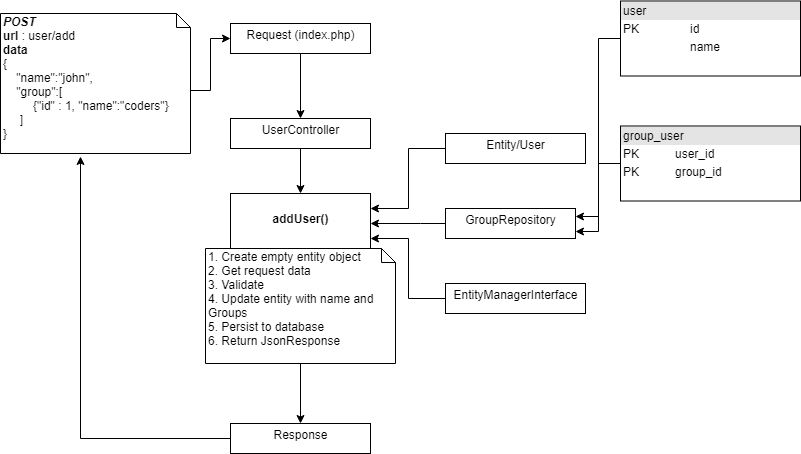

The diagram above was exported from draw.io. Its source (the exported page's mxGraphModel, read from the mxfile embedded in the PNG):
<mxGraphModel dx="1108" dy="445" grid="1" gridSize="10" guides="1" tooltips="1" connect="1" arrows="1" fold="1" page="1" pageScale="1" pageWidth="850" pageHeight="1100" math="0" shadow="0">
  <root>
    <mxCell id="0" />
    <mxCell id="1" parent="0" />
    <mxCell id="v0bLvv3_AlwxVTDJAH7d-26" style="edgeStyle=orthogonalEdgeStyle;rounded=0;orthogonalLoop=1;jettySize=auto;html=1;entryX=1;entryY=0.5;entryDx=0;entryDy=0;" edge="1" parent="1" source="v0bLvv3_AlwxVTDJAH7d-8" target="v0bLvv3_AlwxVTDJAH7d-24">
      <mxGeometry relative="1" as="geometry">
        <Array as="points">
          <mxPoint x="440" y="290" />
          <mxPoint x="440" y="290" />
        </Array>
      </mxGeometry>
    </mxCell>
    <mxCell id="v0bLvv3_AlwxVTDJAH7d-8" value="&lt;p style=&quot;margin: 0px ; margin-top: 4px ; text-align: center&quot;&gt;GroupRepository&lt;/p&gt;" style="verticalAlign=top;align=left;overflow=fill;fontSize=12;fontFamily=Helvetica;html=1;" vertex="1" parent="1">
      <mxGeometry x="465" y="275" width="130" height="30" as="geometry" />
    </mxCell>
    <mxCell id="v0bLvv3_AlwxVTDJAH7d-25" style="edgeStyle=orthogonalEdgeStyle;rounded=0;orthogonalLoop=1;jettySize=auto;html=1;entryX=1;entryY=0.25;entryDx=0;entryDy=0;" edge="1" parent="1" source="v0bLvv3_AlwxVTDJAH7d-9" target="v0bLvv3_AlwxVTDJAH7d-24">
      <mxGeometry relative="1" as="geometry" />
    </mxCell>
    <mxCell id="v0bLvv3_AlwxVTDJAH7d-9" value="&lt;p style=&quot;margin: 0px ; margin-top: 4px ; text-align: center&quot;&gt;Entity/User&lt;/p&gt;" style="verticalAlign=top;align=left;overflow=fill;fontSize=12;fontFamily=Helvetica;html=1;" vertex="1" parent="1">
      <mxGeometry x="465" y="200" width="140" height="30" as="geometry" />
    </mxCell>
    <mxCell id="v0bLvv3_AlwxVTDJAH7d-16" style="edgeStyle=orthogonalEdgeStyle;rounded=0;orthogonalLoop=1;jettySize=auto;html=1;exitX=0.5;exitY=1;exitDx=0;exitDy=0;" edge="1" parent="1" source="v0bLvv3_AlwxVTDJAH7d-10" target="v0bLvv3_AlwxVTDJAH7d-15">
      <mxGeometry relative="1" as="geometry" />
    </mxCell>
    <mxCell id="v0bLvv3_AlwxVTDJAH7d-10" value="&lt;p style=&quot;margin: 0px ; margin-top: 4px ; text-align: center&quot;&gt;Request (index.php)&lt;/p&gt;" style="verticalAlign=top;align=left;overflow=fill;fontSize=12;fontFamily=Helvetica;html=1;" vertex="1" parent="1">
      <mxGeometry x="250" y="90" width="140" height="30" as="geometry" />
    </mxCell>
    <mxCell id="v0bLvv3_AlwxVTDJAH7d-14" style="edgeStyle=orthogonalEdgeStyle;rounded=0;orthogonalLoop=1;jettySize=auto;html=1;exitX=0;exitY=0;exitDx=190;exitDy=77;exitPerimeter=0;" edge="1" parent="1" source="v0bLvv3_AlwxVTDJAH7d-12" target="v0bLvv3_AlwxVTDJAH7d-10">
      <mxGeometry relative="1" as="geometry" />
    </mxCell>
    <mxCell id="v0bLvv3_AlwxVTDJAH7d-12" value="&lt;b&gt;&lt;i&gt;POST&lt;/i&gt;&lt;/b&gt;&lt;br&gt;&lt;b&gt;url &lt;/b&gt;: user/add&lt;br&gt;&lt;b&gt;data&lt;/b&gt;&lt;br&gt;{&lt;br&gt;&amp;nbsp; &amp;nbsp; &quot;name&quot;:&quot;john&quot;,&lt;br&gt;&amp;nbsp; &amp;nbsp; &quot;group&quot;:[ &lt;br&gt;&amp;nbsp; &amp;nbsp; &amp;nbsp; &amp;nbsp; &amp;nbsp;{&quot;id&quot; : 1, &quot;name&quot;:&quot;coders&quot;}&lt;br&gt;&amp;nbsp; &amp;nbsp; &amp;nbsp;]&lt;br&gt;}" style="shape=note;whiteSpace=wrap;html=1;size=14;verticalAlign=top;align=left;spacingTop=-6;" vertex="1" parent="1">
      <mxGeometry x="20" y="80" width="190" height="140" as="geometry" />
    </mxCell>
    <mxCell id="v0bLvv3_AlwxVTDJAH7d-18" style="edgeStyle=orthogonalEdgeStyle;rounded=0;orthogonalLoop=1;jettySize=auto;html=1;exitX=0.5;exitY=1;exitDx=0;exitDy=0;entryX=0.5;entryY=0;entryDx=0;entryDy=0;" edge="1" parent="1" source="v0bLvv3_AlwxVTDJAH7d-15" target="v0bLvv3_AlwxVTDJAH7d-24">
      <mxGeometry relative="1" as="geometry">
        <mxPoint x="365" y="250" as="targetPoint" />
      </mxGeometry>
    </mxCell>
    <mxCell id="v0bLvv3_AlwxVTDJAH7d-15" value="&lt;p style=&quot;margin: 0px ; margin-top: 4px ; text-align: center&quot;&gt;UserController&lt;/p&gt;" style="verticalAlign=top;align=left;overflow=fill;fontSize=12;fontFamily=Helvetica;html=1;" vertex="1" parent="1">
      <mxGeometry x="250" y="185" width="140" height="30" as="geometry" />
    </mxCell>
    <mxCell id="v0bLvv3_AlwxVTDJAH7d-27" style="edgeStyle=orthogonalEdgeStyle;rounded=0;orthogonalLoop=1;jettySize=auto;html=1;entryX=1;entryY=0.75;entryDx=0;entryDy=0;" edge="1" parent="1" source="v0bLvv3_AlwxVTDJAH7d-21" target="v0bLvv3_AlwxVTDJAH7d-24">
      <mxGeometry relative="1" as="geometry" />
    </mxCell>
    <mxCell id="v0bLvv3_AlwxVTDJAH7d-21" value="&lt;p style=&quot;margin: 0px ; margin-top: 4px ; text-align: center&quot;&gt;EntityManagerInterface&lt;/p&gt;" style="verticalAlign=top;align=left;overflow=fill;fontSize=12;fontFamily=Helvetica;html=1;" vertex="1" parent="1">
      <mxGeometry x="465" y="350" width="140" height="30" as="geometry" />
    </mxCell>
    <mxCell id="v0bLvv3_AlwxVTDJAH7d-24" value="&lt;p style=&quot;margin: 0px ; margin-top: 4px ; text-align: center&quot;&gt;&lt;br&gt;&lt;b&gt;addUser()&lt;/b&gt;&lt;/p&gt;" style="verticalAlign=top;align=left;overflow=fill;fontSize=12;fontFamily=Helvetica;html=1;" vertex="1" parent="1">
      <mxGeometry x="250" y="260" width="140" height="60" as="geometry" />
    </mxCell>
    <mxCell id="v0bLvv3_AlwxVTDJAH7d-31" style="edgeStyle=orthogonalEdgeStyle;rounded=0;orthogonalLoop=1;jettySize=auto;html=1;entryX=1;entryY=0.25;entryDx=0;entryDy=0;" edge="1" parent="1" source="v0bLvv3_AlwxVTDJAH7d-28" target="v0bLvv3_AlwxVTDJAH7d-8">
      <mxGeometry relative="1" as="geometry" />
    </mxCell>
    <mxCell id="v0bLvv3_AlwxVTDJAH7d-28" value="&lt;div style=&quot;box-sizing: border-box ; width: 100% ; background: #e4e4e4 ; padding: 2px&quot;&gt;user&lt;/div&gt;&lt;table style=&quot;width: 100% ; font-size: 1em&quot; cellpadding=&quot;2&quot; cellspacing=&quot;0&quot;&gt;&lt;tbody&gt;&lt;tr&gt;&lt;td&gt;PK&lt;/td&gt;&lt;td&gt;id&lt;/td&gt;&lt;/tr&gt;&lt;tr&gt;&lt;td&gt;&lt;br&gt;&lt;/td&gt;&lt;td&gt;name&lt;/td&gt;&lt;/tr&gt;&lt;tr&gt;&lt;td&gt;&lt;/td&gt;&lt;td&gt;&lt;br&gt;&lt;/td&gt;&lt;/tr&gt;&lt;/tbody&gt;&lt;/table&gt;" style="verticalAlign=top;align=left;overflow=fill;html=1;" vertex="1" parent="1">
      <mxGeometry x="640" y="67.5" width="180" height="75" as="geometry" />
    </mxCell>
    <mxCell id="v0bLvv3_AlwxVTDJAH7d-30" style="edgeStyle=orthogonalEdgeStyle;rounded=0;orthogonalLoop=1;jettySize=auto;html=1;exitX=0.5;exitY=1;exitDx=0;exitDy=0;" edge="1" parent="1" source="v0bLvv3_AlwxVTDJAH7d-21" target="v0bLvv3_AlwxVTDJAH7d-21">
      <mxGeometry relative="1" as="geometry" />
    </mxCell>
    <mxCell id="v0bLvv3_AlwxVTDJAH7d-33" style="edgeStyle=orthogonalEdgeStyle;rounded=0;orthogonalLoop=1;jettySize=auto;html=1;entryX=1;entryY=0.75;entryDx=0;entryDy=0;" edge="1" parent="1" source="v0bLvv3_AlwxVTDJAH7d-32" target="v0bLvv3_AlwxVTDJAH7d-8">
      <mxGeometry relative="1" as="geometry" />
    </mxCell>
    <mxCell id="v0bLvv3_AlwxVTDJAH7d-32" value="&lt;div style=&quot;box-sizing: border-box ; width: 100% ; background: #e4e4e4 ; padding: 2px&quot;&gt;group_user&lt;/div&gt;&lt;table style=&quot;width: 100% ; font-size: 1em&quot; cellpadding=&quot;2&quot; cellspacing=&quot;0&quot;&gt;&lt;tbody&gt;&lt;tr&gt;&lt;td&gt;PK&lt;/td&gt;&lt;td&gt;user_id&lt;/td&gt;&lt;/tr&gt;&lt;tr&gt;&lt;td&gt;PK&lt;/td&gt;&lt;td&gt;group_id&lt;/td&gt;&lt;/tr&gt;&lt;tr&gt;&lt;td&gt;&lt;/td&gt;&lt;td&gt;&lt;br&gt;&lt;/td&gt;&lt;/tr&gt;&lt;/tbody&gt;&lt;/table&gt;" style="verticalAlign=top;align=left;overflow=fill;html=1;" vertex="1" parent="1">
      <mxGeometry x="640" y="192.5" width="180" height="75" as="geometry" />
    </mxCell>
    <mxCell id="v0bLvv3_AlwxVTDJAH7d-38" style="edgeStyle=orthogonalEdgeStyle;rounded=0;orthogonalLoop=1;jettySize=auto;html=1;" edge="1" parent="1" source="v0bLvv3_AlwxVTDJAH7d-34" target="v0bLvv3_AlwxVTDJAH7d-35">
      <mxGeometry relative="1" as="geometry" />
    </mxCell>
    <mxCell id="v0bLvv3_AlwxVTDJAH7d-34" value="1. Create empty entity object&lt;br&gt;2. Get request data&lt;br&gt;3. Validate&lt;br&gt;4. Update entity with name and Groups&lt;br&gt;5. Persist to database&lt;br&gt;6. Return JsonResponse" style="shape=note;whiteSpace=wrap;html=1;size=14;verticalAlign=top;align=left;spacingTop=-6;" vertex="1" parent="1">
      <mxGeometry x="225" y="315" width="190" height="115" as="geometry" />
    </mxCell>
    <mxCell id="v0bLvv3_AlwxVTDJAH7d-39" style="edgeStyle=orthogonalEdgeStyle;rounded=0;orthogonalLoop=1;jettySize=auto;html=1;entryX=0.421;entryY=1.021;entryDx=0;entryDy=0;entryPerimeter=0;" edge="1" parent="1" source="v0bLvv3_AlwxVTDJAH7d-35" target="v0bLvv3_AlwxVTDJAH7d-12">
      <mxGeometry relative="1" as="geometry">
        <mxPoint x="160" y="280" as="targetPoint" />
      </mxGeometry>
    </mxCell>
    <mxCell id="v0bLvv3_AlwxVTDJAH7d-35" value="&lt;p style=&quot;margin: 0px ; margin-top: 4px ; text-align: center&quot;&gt;Response&lt;/p&gt;" style="verticalAlign=top;align=left;overflow=fill;fontSize=12;fontFamily=Helvetica;html=1;" vertex="1" parent="1">
      <mxGeometry x="250" y="490" width="140" height="30" as="geometry" />
    </mxCell>
  </root>
</mxGraphModel>